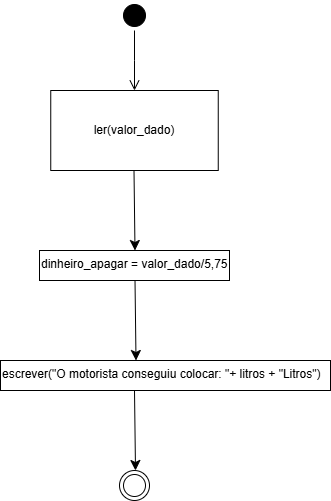

The diagram above was exported from draw.io. Its source (the exported page's mxGraphModel, read from the mxfile embedded in the PNG):
<mxGraphModel dx="830" dy="473" grid="1" gridSize="10" guides="1" tooltips="1" connect="1" arrows="1" fold="1" page="1" pageScale="1" pageWidth="827" pageHeight="1169" math="0" shadow="0">
  <root>
    <mxCell id="0" />
    <mxCell id="1" parent="0" />
    <mxCell id="XCKrrxwQjN4cCvSoKMNY-1" value="" style="ellipse;html=1;shape=startState;fillColor=#000000;strokeColor=#000000;" vertex="1" parent="1">
      <mxGeometry x="399" y="10" width="30" height="30" as="geometry" />
    </mxCell>
    <mxCell id="XCKrrxwQjN4cCvSoKMNY-2" value="" style="edgeStyle=orthogonalEdgeStyle;html=1;verticalAlign=bottom;endArrow=open;endSize=8;strokeColor=#000000;rounded=0;" edge="1" parent="1" source="XCKrrxwQjN4cCvSoKMNY-1">
      <mxGeometry relative="1" as="geometry">
        <mxPoint x="414" y="100" as="targetPoint" />
      </mxGeometry>
    </mxCell>
    <mxCell id="XCKrrxwQjN4cCvSoKMNY-3" value="ler(valor_dado&lt;span style=&quot;background-color: transparent; color: light-dark(rgb(0, 0, 0), rgb(255, 255, 255));&quot;&gt;)&lt;/span&gt;" style="rounded=0;whiteSpace=wrap;html=1;" vertex="1" parent="1">
      <mxGeometry x="330.25" y="100" width="167.5" height="80" as="geometry" />
    </mxCell>
    <mxCell id="XCKrrxwQjN4cCvSoKMNY-4" value="" style="endArrow=classic;html=1;rounded=0;fontSize=12;startSize=8;endSize=8;curved=1;exitX=0.5;exitY=1;exitDx=0;exitDy=0;" edge="1" parent="1">
      <mxGeometry width="50" height="50" relative="1" as="geometry">
        <mxPoint x="413.5" y="180" as="sourcePoint" />
        <mxPoint x="414.5" y="260" as="targetPoint" />
      </mxGeometry>
    </mxCell>
    <mxCell id="XCKrrxwQjN4cCvSoKMNY-5" value="" style="endArrow=classic;html=1;rounded=0;fontSize=12;startSize=8;endSize=8;curved=1;exitX=0.5;exitY=1;exitDx=0;exitDy=0;" edge="1" parent="1">
      <mxGeometry width="50" height="50" relative="1" as="geometry">
        <mxPoint x="414" y="400" as="sourcePoint" />
        <mxPoint x="415" y="480" as="targetPoint" />
      </mxGeometry>
    </mxCell>
    <mxCell id="XCKrrxwQjN4cCvSoKMNY-6" value="" style="ellipse;html=1;shape=endState;fillColor=#FFFFFF;strokeColor=#000000;" vertex="1" parent="1">
      <mxGeometry x="399" y="480" width="30" height="30" as="geometry" />
    </mxCell>
    <mxCell id="XCKrrxwQjN4cCvSoKMNY-7" value="" style="endArrow=classic;html=1;rounded=0;fontSize=12;startSize=8;endSize=8;curved=1;exitX=0.5;exitY=1;exitDx=0;exitDy=0;" edge="1" parent="1">
      <mxGeometry width="50" height="50" relative="1" as="geometry">
        <mxPoint x="414.51" y="290" as="sourcePoint" />
        <mxPoint x="415.51" y="370" as="targetPoint" />
      </mxGeometry>
    </mxCell>
    <mxCell id="XCKrrxwQjN4cCvSoKMNY-8" value="dinheiro_apagar = valor_dado/5,75" style="rounded=0;whiteSpace=wrap;html=1;align=left;verticalAlign=top;" vertex="1" parent="1">
      <mxGeometry x="319" y="260" width="190" height="30" as="geometry" />
    </mxCell>
    <mxCell id="XCKrrxwQjN4cCvSoKMNY-10" value="escrever(&quot;O motorista conseguiu colocar: &quot;+ litros + &quot;Litros&quot;)" style="rounded=0;whiteSpace=wrap;html=1;align=left;verticalAlign=top;" vertex="1" parent="1">
      <mxGeometry x="280" y="370" width="330" height="30" as="geometry" />
    </mxCell>
  </root>
</mxGraphModel>